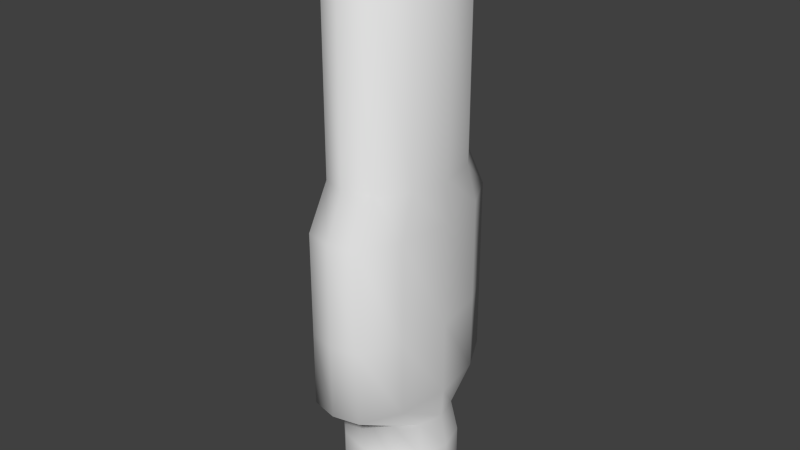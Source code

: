# Source: foosballPlayer.blend  (saved by Blender 2.71.0; exported with 4.5.12 LTS)
import bpy
from mathutils import Matrix  # noqa: F401  (used for matrix-valued properties, if any)

bpy.ops.wm.read_factory_settings(use_empty=True)
scene = bpy.context.scene
scene.name = 'Scene'

# ---- collections
col_collection_1 = bpy.data.collections.new('Collection 1'); scene.collection.children.link(col_collection_1)

# ---- world
world_world = bpy.data.worlds.new('World'); scene.world = world_world
world_world.color = (0.05088, 0.05088, 0.05088)
world_world.use_sun_shadow = False
world_world.sun_shadow_jitter_overblur = 0.0
world_world.cycles.sampling_method = 'MANUAL'
world_world.cycles.sample_map_resolution = 256

# ---- meshes
me_cylinder_001 = bpy.data.meshes.new('Cylinder.001')
me_cylinder_001.from_pydata([(-2.78e-07, 0.2903, 1.779), (1.672e-07, 0.2526, -1.188), (-0.1012, 0.2514, 1.779), (-0.1314, 0.2187, -1.188), (-0.1752, 0.1452, 1.779), (-0.2275, 0.1263, -1.188), (-0.2023, 2.515e-08, 1.779), (-0.2627, 2.515e-08, -1.188), (-0.1752, -0.1452, 1.779), (-0.2275, -0.1263, -1.188), (-0.1012, -0.2514, 1.779), (-0.1314, -0.2187, -1.188), (-3.083e-07, -0.2903, 1.779), (1.276e-07, -0.2526, -1.188), (0.1012, -0.2514, 1.779), (0.1314, -0.2187, -1.188), (0.1752, -0.1452, 1.779), (0.2275, -0.1263, -1.188), (0.2023, -9.406e-08, 1.779), (0.2627, -9.406e-08, -1.188), (0.1752, 0.1452, 1.779), (0.2275, 0.1263, -1.188), (0.1012, 0.2514, 1.779), (0.1314, 0.2187, -1.188), (-6.985e-08, 0.4917, 0.3908), (-0.1367, 0.4603, 0.3908), (-0.2368, 0.2658, 0.3908), (-0.2734, 8.475e-08, 0.3908), (-0.2368, -0.2658, 0.3908), (-0.1367, -0.4603, 0.3908), (-1.113e-07, -0.4917, 0.3908), (0.1367, -0.4603, 0.3908), (0.2368, -0.2658, 0.3908), (0.2734, -1.835e-07, 0.3908), (0.2368, 0.2658, 0.3908), (0.1367, 0.4603, 0.3908), (6.752e-08, 0.4917, -0.518), (-0.1367, 0.4603, -0.518), (-0.2368, 0.2658, -0.518), (-0.2734, 8.475e-08, -0.518), (-0.2368, -0.2658, -0.518), (-0.1367, -0.4603, -0.518), (2.608e-08, -0.4917, -0.518), (0.1367, -0.4603, -0.518), (0.2368, -0.2658, -0.518), (0.2734, -1.835e-07, -0.518), (0.2368, 0.2658, -0.518), (0.1367, 0.4603, -0.518), (-0.1367, 0.3398, 0.6063), (-0.2368, 0.1962, 0.6063), (-0.2734, 5.495e-08, 0.6063), (-0.2368, -0.1962, 0.6063), (-0.1367, -0.3398, 0.6063), (-1.439e-07, -0.3924, 0.6063), (0.1367, -0.3398, 0.6063), (0.2368, -0.1962, 0.6063), (0.2734, -1.537e-07, 0.6063), (0.2368, 0.1962, 0.6063), (0.1367, 0.3398, 0.6063), (-1.024e-07, 0.3924, 0.6063), (1.132e-07, 0.2865, -0.8306), (-0.149, 0.2481, -0.8306), (-0.2581, 0.1433, -0.8306), (-0.298, 2.515e-08, -0.8306), (-0.2581, -0.1433, -0.8306), (-0.149, -0.2481, -0.8306), (6.799e-08, -0.2865, -0.8306), (0.149, -0.2481, -0.8306), (0.2581, -0.1433, -0.8306), (0.298, -9.406e-08, -0.8306), (0.2581, 0.1433, -0.8306), (0.149, 0.2481, -0.8306), (1.43e-07, 0.2865, -1.027), (-0.149, 0.2481, -1.027), (-0.2581, 0.1433, -1.027), (-0.298, 2.515e-08, -1.027), (-0.2581, -0.1433, -1.027), (-0.149, -0.2481, -1.027), (9.779e-08, -0.2865, -1.027), (0.149, -0.2481, -1.027), (0.2581, -0.1433, -1.027), (0.298, -9.406e-08, -1.027), (0.2581, 0.1433, -1.027), (0.149, 0.2481, -1.027), (8.894e-08, 0.2526, -0.6693), (-0.1314, 0.2187, -0.6693), (-0.2275, 0.1263, -0.6693), (-0.2627, 2.515e-08, -0.6693), (-0.2275, -0.1263, -0.6693), (-0.1314, -0.2187, -0.6693), (4.936e-08, -0.2526, -0.6693), (0.1314, -0.2187, -0.6693), (0.2275, -0.1263, -0.6693), (0.2627, -9.406e-08, -0.6693), (0.2275, 0.1263, -0.6693), (0.1314, 0.2187, -0.6693), (9.779e-09, 0.4917, -0.1352), (-0.1367, 0.4603, -0.1352), (-0.2368, 0.2658, -0.1352), (-0.2734, 8.475e-08, -0.1352), (-0.2368, -0.2658, -0.1352), (-0.1367, -0.4603, -0.1352), (-3.166e-08, -0.4917, -0.1352), (0.1367, -0.4603, -0.1352), (0.2368, -0.2658, -0.1352), (0.2734, -1.835e-07, -0.1352), (0.2368, 0.2658, -0.1352), (0.1367, 0.4603, -0.1352), (-0.1367, 0.3398, 1.592), (-0.2368, 0.1962, 1.592), (-0.2734, 5.495e-08, 1.592), (-0.2368, -0.1962, 1.592), (-0.1367, -0.3398, 1.592), (-2.924e-07, -0.3924, 1.592), (0.1367, -0.3398, 1.592), (0.2368, -0.1962, 1.592), (0.2734, -1.537e-07, 1.592), (0.2368, 0.1962, 1.592), (0.1367, 0.3398, 1.592), (-2.51e-07, 0.3924, 1.592)], [], [(72, 1, 3, 73), (73, 3, 5, 74), (74, 5, 7, 75), (75, 7, 9, 76), (76, 9, 11, 77), (77, 11, 13, 78), (78, 13, 15, 79), (79, 15, 17, 80), (80, 17, 19, 81), (81, 19, 21, 82), (3, 1, 23, 21, 19, 17, 15, 13, 11, 9, 7, 5), (83, 23, 1, 72), (82, 21, 23, 83), (0, 2, 4, 6, 8, 10, 12, 14, 16, 18, 20, 22), (59, 24, 25, 48), (48, 25, 26, 49), (49, 26, 27, 50), (50, 27, 28, 51), (51, 28, 29, 52), (52, 29, 30, 53), (53, 30, 31, 54), (54, 31, 32, 55), (55, 32, 33, 56), (56, 33, 34, 57), (58, 35, 24, 59), (57, 34, 35, 58), (96, 36, 37, 97), (97, 37, 38, 98), (98, 38, 39, 99), (99, 39, 40, 100), (100, 40, 41, 101), (101, 41, 42, 102), (102, 42, 43, 103), (103, 43, 44, 104), (104, 44, 45, 105), (105, 45, 46, 106), (107, 47, 36, 96), (106, 46, 47, 107), (119, 59, 48, 108), (108, 48, 49, 109), (109, 49, 50, 110), (110, 50, 51, 111), (111, 51, 52, 112), (112, 52, 53, 113), (113, 53, 54, 114), (114, 54, 55, 115), (115, 55, 56, 116), (116, 56, 57, 117), (118, 58, 59, 119), (117, 57, 58, 118), (84, 60, 61, 85), (85, 61, 62, 86), (86, 62, 63, 87), (87, 63, 64, 88), (88, 64, 65, 89), (89, 65, 66, 90), (90, 66, 67, 91), (91, 67, 68, 92), (92, 68, 69, 93), (93, 69, 70, 94), (95, 71, 60, 84), (94, 70, 71, 95), (60, 72, 73, 61), (61, 73, 74, 62), (62, 74, 75, 63), (63, 75, 76, 64), (64, 76, 77, 65), (65, 77, 78, 66), (66, 78, 79, 67), (67, 79, 80, 68), (68, 80, 81, 69), (69, 81, 82, 70), (71, 83, 72, 60), (70, 82, 83, 71), (36, 84, 85, 37), (37, 85, 86, 38), (38, 86, 87, 39), (39, 87, 88, 40), (40, 88, 89, 41), (41, 89, 90, 42), (42, 90, 91, 43), (43, 91, 92, 44), (44, 92, 93, 45), (45, 93, 94, 46), (47, 95, 84, 36), (46, 94, 95, 47), (24, 96, 97, 25), (25, 97, 98, 26), (26, 98, 99, 27), (27, 99, 100, 28), (28, 100, 101, 29), (29, 101, 102, 30), (30, 102, 103, 31), (31, 103, 104, 32), (32, 104, 105, 33), (33, 105, 106, 34), (35, 107, 96, 24), (34, 106, 107, 35), (0, 119, 108, 2), (2, 108, 109, 4), (4, 109, 110, 6), (6, 110, 111, 8), (8, 111, 112, 10), (10, 112, 113, 12), (12, 113, 114, 14), (14, 114, 115, 16), (16, 115, 116, 18), (18, 116, 117, 20), (22, 118, 119, 0), (20, 117, 118, 22)])
me_cylinder_001.polygons.foreach_set('use_smooth', [True] * 110)
me_cylinder_001.use_remesh_preserve_volume = False
me_cylinder_001.use_remesh_preserve_attributes = False
me_cylinder_001.use_mirror_vertex_groups = False
me_cylinder_001.update()

# ---- objects
ob_foodball_mesh = bpy.data.objects.new('foodball_Mesh', me_cylinder_001)

# ---- transforms, parenting, visibility, modifiers, constraints
ob_foodball_mesh.location = (0.0, 0.4556, 1.413)
ob_foodball_mesh.lineart.crease_threshold = 0.0

# ---- collection membership
col_collection_1.objects.link(ob_foodball_mesh)

# ---- scene / render settings (as saved in the file)
scene.frame_start = 1; scene.frame_end = 250; scene.frame_set(1)
scene.render.engine = 'BLENDER_EEVEE_NEXT'
scene.render.resolution_percentage = 50
scene.render.dither_intensity = 0.0
scene.cycles.use_denoising = False
scene.cycles.samples = 10
scene.cycles.sampling_pattern = 'TABULATED_SOBOL'
scene.cycles.light_sampling_threshold = 0.0
scene.cycles.use_adaptive_sampling = False
scene.cycles.use_light_tree = False
scene.cycles.blur_glossy = 0.0
scene.cycles.volume_bounces = 1
scene.cycles.pixel_filter_type = 'GAUSSIAN'
scene.cycles.sample_clamp_indirect = 0.0
scene.view_settings.view_transform = 'Standard'
bpy.context.view_layer.update()

# ---- added for rendering (the .blend has no active camera and no usable light): camera, sun
cam_auto = bpy.data.cameras.new('AutoCamera')
cam_auto.lens = 50.0
cam_auto.sensor_width = 36.0
cam_auto.clip_end = 1000.0
ob_auto_camera = bpy.data.objects.new('AutoCamera', cam_auto)
scene.collection.objects.link(ob_auto_camera)
ob_auto_camera.location = (2.944, -3.07724, 4.06403)
ob_auto_camera.rotation_euler = (1.09748, -7.21219e-08, 0.694738)
scene.camera = ob_auto_camera
light_auto_sun = bpy.data.lights.new('AutoSun', 'SUN')
light_auto_sun.energy = 3.0
light_auto_sun.angle = 0.0523599
ob_auto_sun = bpy.data.objects.new('AutoSun', light_auto_sun)
scene.collection.objects.link(ob_auto_sun)
ob_auto_sun.rotation_euler = (0.872665, 0.174533, 0.523599)
bpy.context.view_layer.update()
